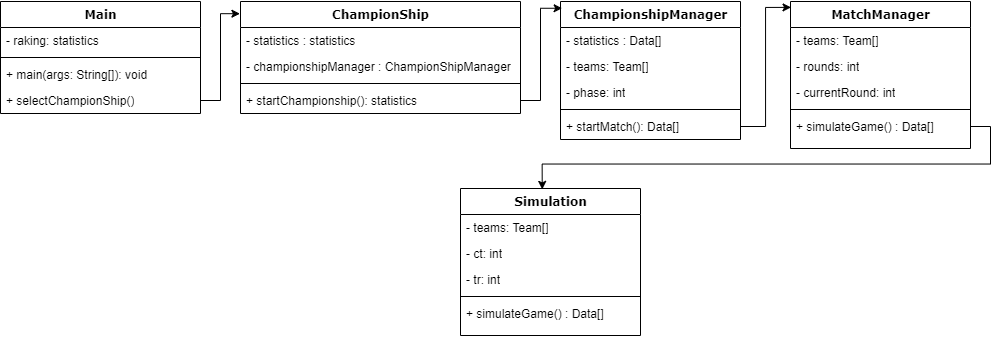

The diagram above was exported from draw.io. Its source (the exported page's mxGraphModel, read from the mxfile embedded in the PNG):
<mxGraphModel dx="1518" dy="686" grid="1" gridSize="10" guides="1" tooltips="1" connect="1" arrows="1" fold="1" page="1" pageScale="1" pageWidth="827" pageHeight="1169" math="0" shadow="0">
  <root>
    <mxCell id="0" />
    <mxCell id="1" parent="0" />
    <mxCell id="QZm_0xu14ocinmhzI1N4-2" value="Main" style="swimlane;html=1;fontStyle=1;align=center;verticalAlign=top;childLayout=stackLayout;horizontal=1;startSize=26;horizontalStack=0;resizeParent=1;resizeLast=0;collapsible=1;marginBottom=0;swimlaneFillColor=#ffffff;rounded=0;shadow=0;comic=0;labelBackgroundColor=none;strokeWidth=1;fillColor=none;fontFamily=Verdana;fontSize=12" vertex="1" parent="1">
      <mxGeometry x="70" y="83" width="200" height="112" as="geometry" />
    </mxCell>
    <mxCell id="QZm_0xu14ocinmhzI1N4-3" value="- raking: statistics" style="text;html=1;strokeColor=none;fillColor=none;align=left;verticalAlign=top;spacingLeft=4;spacingRight=4;whiteSpace=wrap;overflow=hidden;rotatable=0;points=[[0,0.5],[1,0.5]];portConstraint=eastwest;" vertex="1" parent="QZm_0xu14ocinmhzI1N4-2">
      <mxGeometry y="26" width="200" height="26" as="geometry" />
    </mxCell>
    <mxCell id="QZm_0xu14ocinmhzI1N4-4" value="" style="line;html=1;strokeWidth=1;fillColor=none;align=left;verticalAlign=middle;spacingTop=-1;spacingLeft=3;spacingRight=3;rotatable=0;labelPosition=right;points=[];portConstraint=eastwest;" vertex="1" parent="QZm_0xu14ocinmhzI1N4-2">
      <mxGeometry y="52" width="200" height="8" as="geometry" />
    </mxCell>
    <mxCell id="QZm_0xu14ocinmhzI1N4-5" value="+ main(args: String[]): void&amp;nbsp; &amp;nbsp;" style="text;html=1;strokeColor=none;fillColor=none;align=left;verticalAlign=top;spacingLeft=4;spacingRight=4;whiteSpace=wrap;overflow=hidden;rotatable=0;points=[[0,0.5],[1,0.5]];portConstraint=eastwest;" vertex="1" parent="QZm_0xu14ocinmhzI1N4-2">
      <mxGeometry y="60" width="200" height="26" as="geometry" />
    </mxCell>
    <mxCell id="QZm_0xu14ocinmhzI1N4-6" value="+ selectChampionShip()" style="text;html=1;strokeColor=none;fillColor=none;align=left;verticalAlign=top;spacingLeft=4;spacingRight=4;whiteSpace=wrap;overflow=hidden;rotatable=0;points=[[0,0.5],[1,0.5]];portConstraint=eastwest;" vertex="1" parent="QZm_0xu14ocinmhzI1N4-2">
      <mxGeometry y="86" width="200" height="26" as="geometry" />
    </mxCell>
    <mxCell id="QZm_0xu14ocinmhzI1N4-7" value="ChampionShip" style="swimlane;html=1;fontStyle=1;align=center;verticalAlign=top;childLayout=stackLayout;horizontal=1;startSize=26;horizontalStack=0;resizeParent=1;resizeLast=0;collapsible=1;marginBottom=0;swimlaneFillColor=#ffffff;rounded=0;shadow=0;comic=0;labelBackgroundColor=none;strokeWidth=1;fillColor=none;fontFamily=Verdana;fontSize=12" vertex="1" parent="1">
      <mxGeometry x="310" y="83" width="280" height="112" as="geometry" />
    </mxCell>
    <mxCell id="QZm_0xu14ocinmhzI1N4-8" value="- statistics&amp;nbsp;: statistics" style="text;html=1;strokeColor=none;fillColor=none;align=left;verticalAlign=top;spacingLeft=4;spacingRight=4;whiteSpace=wrap;overflow=hidden;rotatable=0;points=[[0,0.5],[1,0.5]];portConstraint=eastwest;" vertex="1" parent="QZm_0xu14ocinmhzI1N4-7">
      <mxGeometry y="26" width="280" height="26" as="geometry" />
    </mxCell>
    <mxCell id="QZm_0xu14ocinmhzI1N4-9" value="- championshipManager : ChampionShipManager" style="text;html=1;strokeColor=none;fillColor=none;align=left;verticalAlign=top;spacingLeft=4;spacingRight=4;whiteSpace=wrap;overflow=hidden;rotatable=0;points=[[0,0.5],[1,0.5]];portConstraint=eastwest;" vertex="1" parent="QZm_0xu14ocinmhzI1N4-7">
      <mxGeometry y="52" width="280" height="26" as="geometry" />
    </mxCell>
    <mxCell id="QZm_0xu14ocinmhzI1N4-10" value="" style="line;html=1;strokeWidth=1;fillColor=none;align=left;verticalAlign=middle;spacingTop=-1;spacingLeft=3;spacingRight=3;rotatable=0;labelPosition=right;points=[];portConstraint=eastwest;" vertex="1" parent="QZm_0xu14ocinmhzI1N4-7">
      <mxGeometry y="78" width="280" height="8" as="geometry" />
    </mxCell>
    <mxCell id="QZm_0xu14ocinmhzI1N4-11" value="+ startChampionship(): statistics&amp;nbsp;&lt;div&gt;&lt;br&gt;&lt;/div&gt;" style="text;html=1;strokeColor=none;fillColor=none;align=left;verticalAlign=top;spacingLeft=4;spacingRight=4;whiteSpace=wrap;overflow=hidden;rotatable=0;points=[[0,0.5],[1,0.5]];portConstraint=eastwest;" vertex="1" parent="QZm_0xu14ocinmhzI1N4-7">
      <mxGeometry y="86" width="280" height="26" as="geometry" />
    </mxCell>
    <mxCell id="QZm_0xu14ocinmhzI1N4-13" value="ChampionshipManager" style="swimlane;html=1;fontStyle=1;align=center;verticalAlign=top;childLayout=stackLayout;horizontal=1;startSize=26;horizontalStack=0;resizeParent=1;resizeLast=0;collapsible=1;marginBottom=0;swimlaneFillColor=#ffffff;rounded=0;shadow=0;comic=0;labelBackgroundColor=none;strokeWidth=1;fillColor=none;fontFamily=Verdana;fontSize=12" vertex="1" parent="1">
      <mxGeometry x="630" y="83" width="180" height="138" as="geometry" />
    </mxCell>
    <mxCell id="QZm_0xu14ocinmhzI1N4-14" value="- statistics : Data[]" style="text;html=1;strokeColor=none;fillColor=none;align=left;verticalAlign=top;spacingLeft=4;spacingRight=4;whiteSpace=wrap;overflow=hidden;rotatable=0;points=[[0,0.5],[1,0.5]];portConstraint=eastwest;" vertex="1" parent="QZm_0xu14ocinmhzI1N4-13">
      <mxGeometry y="26" width="180" height="26" as="geometry" />
    </mxCell>
    <mxCell id="QZm_0xu14ocinmhzI1N4-15" value="- teams: Team[]" style="text;html=1;strokeColor=none;fillColor=none;align=left;verticalAlign=top;spacingLeft=4;spacingRight=4;whiteSpace=wrap;overflow=hidden;rotatable=0;points=[[0,0.5],[1,0.5]];portConstraint=eastwest;" vertex="1" parent="QZm_0xu14ocinmhzI1N4-13">
      <mxGeometry y="52" width="180" height="26" as="geometry" />
    </mxCell>
    <mxCell id="QZm_0xu14ocinmhzI1N4-16" value="- phase: int" style="text;html=1;strokeColor=none;fillColor=none;align=left;verticalAlign=top;spacingLeft=4;spacingRight=4;whiteSpace=wrap;overflow=hidden;rotatable=0;points=[[0,0.5],[1,0.5]];portConstraint=eastwest;" vertex="1" parent="QZm_0xu14ocinmhzI1N4-13">
      <mxGeometry y="78" width="180" height="26" as="geometry" />
    </mxCell>
    <mxCell id="QZm_0xu14ocinmhzI1N4-17" value="" style="line;html=1;strokeWidth=1;fillColor=none;align=left;verticalAlign=middle;spacingTop=-1;spacingLeft=3;spacingRight=3;rotatable=0;labelPosition=right;points=[];portConstraint=eastwest;" vertex="1" parent="QZm_0xu14ocinmhzI1N4-13">
      <mxGeometry y="104" width="180" height="8" as="geometry" />
    </mxCell>
    <mxCell id="QZm_0xu14ocinmhzI1N4-18" value="+ startMatch(): Data[]" style="text;html=1;strokeColor=none;fillColor=none;align=left;verticalAlign=top;spacingLeft=4;spacingRight=4;whiteSpace=wrap;overflow=hidden;rotatable=0;points=[[0,0.5],[1,0.5]];portConstraint=eastwest;" vertex="1" parent="QZm_0xu14ocinmhzI1N4-13">
      <mxGeometry y="112" width="180" height="26" as="geometry" />
    </mxCell>
    <mxCell id="QZm_0xu14ocinmhzI1N4-19" value="MatchManager" style="swimlane;html=1;fontStyle=1;align=center;verticalAlign=top;childLayout=stackLayout;horizontal=1;startSize=26;horizontalStack=0;resizeParent=1;resizeLast=0;collapsible=1;marginBottom=0;swimlaneFillColor=#ffffff;rounded=0;shadow=0;comic=0;labelBackgroundColor=none;strokeWidth=1;fillColor=none;fontFamily=Verdana;fontSize=12" vertex="1" parent="1">
      <mxGeometry x="860" y="83" width="180" height="147" as="geometry" />
    </mxCell>
    <mxCell id="QZm_0xu14ocinmhzI1N4-20" value="- teams: Team[]" style="text;html=1;strokeColor=none;fillColor=none;align=left;verticalAlign=top;spacingLeft=4;spacingRight=4;whiteSpace=wrap;overflow=hidden;rotatable=0;points=[[0,0.5],[1,0.5]];portConstraint=eastwest;" vertex="1" parent="QZm_0xu14ocinmhzI1N4-19">
      <mxGeometry y="26" width="180" height="26" as="geometry" />
    </mxCell>
    <mxCell id="QZm_0xu14ocinmhzI1N4-21" value="- rounds: int" style="text;html=1;strokeColor=none;fillColor=none;align=left;verticalAlign=top;spacingLeft=4;spacingRight=4;whiteSpace=wrap;overflow=hidden;rotatable=0;points=[[0,0.5],[1,0.5]];portConstraint=eastwest;" vertex="1" parent="QZm_0xu14ocinmhzI1N4-19">
      <mxGeometry y="52" width="180" height="26" as="geometry" />
    </mxCell>
    <mxCell id="QZm_0xu14ocinmhzI1N4-22" value="- currentRound: int" style="text;html=1;strokeColor=none;fillColor=none;align=left;verticalAlign=top;spacingLeft=4;spacingRight=4;whiteSpace=wrap;overflow=hidden;rotatable=0;points=[[0,0.5],[1,0.5]];portConstraint=eastwest;" vertex="1" parent="QZm_0xu14ocinmhzI1N4-19">
      <mxGeometry y="78" width="180" height="26" as="geometry" />
    </mxCell>
    <mxCell id="QZm_0xu14ocinmhzI1N4-23" value="" style="line;html=1;strokeWidth=1;fillColor=none;align=left;verticalAlign=middle;spacingTop=-1;spacingLeft=3;spacingRight=3;rotatable=0;labelPosition=right;points=[];portConstraint=eastwest;" vertex="1" parent="QZm_0xu14ocinmhzI1N4-19">
      <mxGeometry y="104" width="180" height="8" as="geometry" />
    </mxCell>
    <mxCell id="QZm_0xu14ocinmhzI1N4-24" value="+ simulateGame() : Data[]&amp;nbsp;&amp;nbsp;&amp;nbsp;" style="text;html=1;strokeColor=none;fillColor=none;align=left;verticalAlign=top;spacingLeft=4;spacingRight=4;whiteSpace=wrap;overflow=hidden;rotatable=0;points=[[0,0.5],[1,0.5]];portConstraint=eastwest;" vertex="1" parent="QZm_0xu14ocinmhzI1N4-19">
      <mxGeometry y="112" width="180" height="26" as="geometry" />
    </mxCell>
    <mxCell id="QZm_0xu14ocinmhzI1N4-25" style="edgeStyle=orthogonalEdgeStyle;rounded=0;orthogonalLoop=1;jettySize=auto;html=1;exitX=1;exitY=0.5;exitDx=0;exitDy=0;entryX=0.009;entryY=0.049;entryDx=0;entryDy=0;entryPerimeter=0;" edge="1" parent="1" source="QZm_0xu14ocinmhzI1N4-11" target="QZm_0xu14ocinmhzI1N4-13">
      <mxGeometry relative="1" as="geometry" />
    </mxCell>
    <mxCell id="QZm_0xu14ocinmhzI1N4-26" style="edgeStyle=orthogonalEdgeStyle;rounded=0;orthogonalLoop=1;jettySize=auto;html=1;exitX=1;exitY=0.5;exitDx=0;exitDy=0;entryX=-0.002;entryY=0.109;entryDx=0;entryDy=0;entryPerimeter=0;" edge="1" parent="1" source="QZm_0xu14ocinmhzI1N4-6" target="QZm_0xu14ocinmhzI1N4-7">
      <mxGeometry relative="1" as="geometry" />
    </mxCell>
    <mxCell id="QZm_0xu14ocinmhzI1N4-27" style="edgeStyle=orthogonalEdgeStyle;rounded=0;orthogonalLoop=1;jettySize=auto;html=1;exitX=1;exitY=0.5;exitDx=0;exitDy=0;entryX=0.003;entryY=0.04;entryDx=0;entryDy=0;entryPerimeter=0;" edge="1" parent="1" source="QZm_0xu14ocinmhzI1N4-18" target="QZm_0xu14ocinmhzI1N4-19">
      <mxGeometry relative="1" as="geometry" />
    </mxCell>
    <mxCell id="QZm_0xu14ocinmhzI1N4-28" value="Simulation" style="swimlane;html=1;fontStyle=1;align=center;verticalAlign=top;childLayout=stackLayout;horizontal=1;startSize=26;horizontalStack=0;resizeParent=1;resizeLast=0;collapsible=1;marginBottom=0;swimlaneFillColor=#ffffff;rounded=0;shadow=0;comic=0;labelBackgroundColor=none;strokeWidth=1;fillColor=none;fontFamily=Verdana;fontSize=12" vertex="1" parent="1">
      <mxGeometry x="530" y="270" width="180" height="147" as="geometry" />
    </mxCell>
    <mxCell id="QZm_0xu14ocinmhzI1N4-29" value="- teams: Team[]" style="text;html=1;strokeColor=none;fillColor=none;align=left;verticalAlign=top;spacingLeft=4;spacingRight=4;whiteSpace=wrap;overflow=hidden;rotatable=0;points=[[0,0.5],[1,0.5]];portConstraint=eastwest;" vertex="1" parent="QZm_0xu14ocinmhzI1N4-28">
      <mxGeometry y="26" width="180" height="26" as="geometry" />
    </mxCell>
    <mxCell id="QZm_0xu14ocinmhzI1N4-30" value="- ct: int" style="text;html=1;strokeColor=none;fillColor=none;align=left;verticalAlign=top;spacingLeft=4;spacingRight=4;whiteSpace=wrap;overflow=hidden;rotatable=0;points=[[0,0.5],[1,0.5]];portConstraint=eastwest;" vertex="1" parent="QZm_0xu14ocinmhzI1N4-28">
      <mxGeometry y="52" width="180" height="26" as="geometry" />
    </mxCell>
    <mxCell id="QZm_0xu14ocinmhzI1N4-31" value="- tr: int" style="text;html=1;strokeColor=none;fillColor=none;align=left;verticalAlign=top;spacingLeft=4;spacingRight=4;whiteSpace=wrap;overflow=hidden;rotatable=0;points=[[0,0.5],[1,0.5]];portConstraint=eastwest;" vertex="1" parent="QZm_0xu14ocinmhzI1N4-28">
      <mxGeometry y="78" width="180" height="26" as="geometry" />
    </mxCell>
    <mxCell id="QZm_0xu14ocinmhzI1N4-32" value="" style="line;html=1;strokeWidth=1;fillColor=none;align=left;verticalAlign=middle;spacingTop=-1;spacingLeft=3;spacingRight=3;rotatable=0;labelPosition=right;points=[];portConstraint=eastwest;" vertex="1" parent="QZm_0xu14ocinmhzI1N4-28">
      <mxGeometry y="104" width="180" height="8" as="geometry" />
    </mxCell>
    <mxCell id="QZm_0xu14ocinmhzI1N4-33" value="+ simulateGame() : Data[]&amp;nbsp;&amp;nbsp;&amp;nbsp;" style="text;html=1;strokeColor=none;fillColor=none;align=left;verticalAlign=top;spacingLeft=4;spacingRight=4;whiteSpace=wrap;overflow=hidden;rotatable=0;points=[[0,0.5],[1,0.5]];portConstraint=eastwest;" vertex="1" parent="QZm_0xu14ocinmhzI1N4-28">
      <mxGeometry y="112" width="180" height="26" as="geometry" />
    </mxCell>
    <mxCell id="QZm_0xu14ocinmhzI1N4-34" style="edgeStyle=orthogonalEdgeStyle;rounded=0;orthogonalLoop=1;jettySize=auto;html=1;exitX=1;exitY=0.5;exitDx=0;exitDy=0;entryX=0.454;entryY=0.006;entryDx=0;entryDy=0;entryPerimeter=0;" edge="1" parent="1" source="QZm_0xu14ocinmhzI1N4-24" target="QZm_0xu14ocinmhzI1N4-28">
      <mxGeometry relative="1" as="geometry" />
    </mxCell>
  </root>
</mxGraphModel>